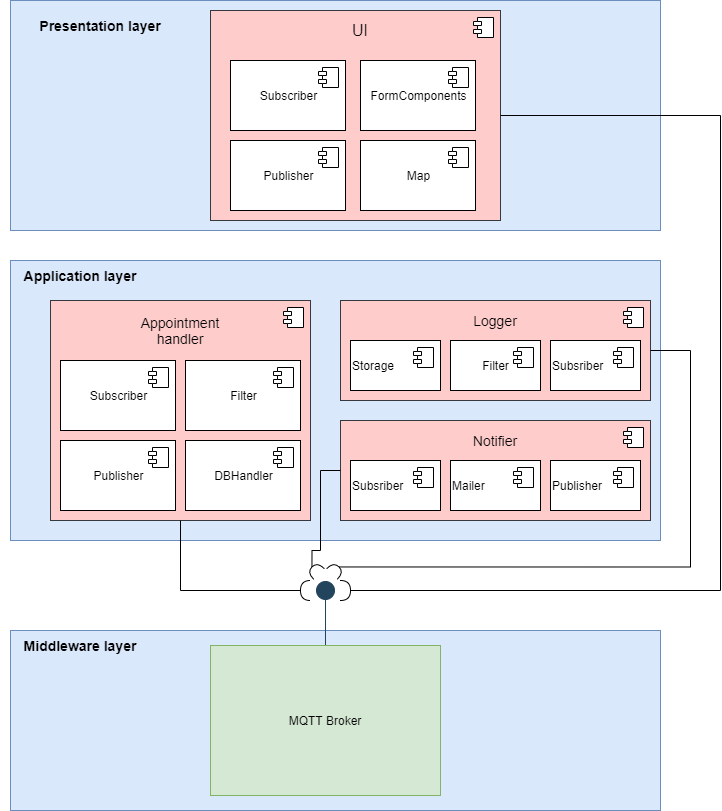

The diagram above was exported from draw.io. Its source (the exported page's mxGraphModel, read from the mxfile embedded in the PNG):
<mxGraphModel dx="2346" dy="2035" grid="1" gridSize="10" guides="1" tooltips="1" connect="1" arrows="1" fold="1" page="1" pageScale="1" pageWidth="827" pageHeight="1169" math="0" shadow="0">
  <root>
    <mxCell id="0" />
    <mxCell id="1" parent="0" />
    <mxCell id="2" value="" style="rounded=0;whiteSpace=wrap;html=1;fillColor=#dae8fc;strokeColor=#6c8ebf;" vertex="1" parent="1">
      <mxGeometry x="230" y="370" width="650" height="180" as="geometry" />
    </mxCell>
    <mxCell id="3" value="&lt;font style=&quot;font-size: 14px&quot;&gt;&lt;b&gt;Middleware layer&lt;/b&gt;&lt;/font&gt;" style="text;html=1;strokeColor=none;fillColor=none;align=center;verticalAlign=middle;whiteSpace=wrap;rounded=0;" vertex="1" parent="1">
      <mxGeometry x="220" y="370" width="160" height="30" as="geometry" />
    </mxCell>
    <mxCell id="4" style="edgeStyle=orthogonalEdgeStyle;rounded=0;orthogonalLoop=1;jettySize=auto;html=1;exitX=0.5;exitY=0;exitDx=0;exitDy=0;endArrow=oval;endFill=1;startSize=6;endSize=18;fillColor=#bac8d3;strokeColor=#23445d;" edge="1" source="5" parent="1">
      <mxGeometry relative="1" as="geometry">
        <mxPoint x="545" y="330" as="targetPoint" />
        <Array as="points">
          <mxPoint x="545" y="330" />
          <mxPoint x="545" y="330" />
        </Array>
      </mxGeometry>
    </mxCell>
    <mxCell id="5" value="MQTT Broker" style="rounded=0;whiteSpace=wrap;html=1;fillColor=#d5e8d4;strokeColor=#82b366;" vertex="1" parent="1">
      <mxGeometry x="430" y="385" width="230" height="150" as="geometry" />
    </mxCell>
    <mxCell id="6" value="" style="rounded=0;whiteSpace=wrap;html=1;fillColor=#dae8fc;strokeColor=#6c8ebf;" vertex="1" parent="1">
      <mxGeometry x="230" width="650" height="280" as="geometry" />
    </mxCell>
    <mxCell id="7" value="" style="rounded=0;whiteSpace=wrap;html=1;fillColor=#dae8fc;strokeColor=#6c8ebf;" vertex="1" parent="1">
      <mxGeometry x="230" y="-260" width="650" height="230" as="geometry" />
    </mxCell>
    <mxCell id="8" value="&lt;font style=&quot;font-size: 14px&quot;&gt;&lt;b&gt;Application layer&lt;/b&gt;&lt;/font&gt;" style="text;html=1;strokeColor=none;fillColor=none;align=center;verticalAlign=middle;whiteSpace=wrap;rounded=0;" vertex="1" parent="1">
      <mxGeometry x="220" width="160" height="30" as="geometry" />
    </mxCell>
    <mxCell id="9" value="&lt;font style=&quot;font-size: 14px&quot;&gt;&lt;b&gt;Presentation layer&lt;/b&gt;&lt;/font&gt;" style="text;html=1;strokeColor=none;fillColor=none;align=center;verticalAlign=middle;whiteSpace=wrap;rounded=0;" vertex="1" parent="1">
      <mxGeometry x="240" y="-250" width="160" height="30" as="geometry" />
    </mxCell>
    <mxCell id="10" value="" style="html=1;dropTarget=0;fillColor=#ffcccc;strokeColor=#36393d;" vertex="1" parent="1">
      <mxGeometry x="270" y="40" width="260" height="220" as="geometry" />
    </mxCell>
    <mxCell id="11" value="" style="shape=module;jettyWidth=8;jettyHeight=4;" vertex="1" parent="10">
      <mxGeometry x="1" width="20" height="20" relative="1" as="geometry">
        <mxPoint x="-27" y="7" as="offset" />
      </mxGeometry>
    </mxCell>
    <mxCell id="12" value="" style="html=1;dropTarget=0;fillColor=#ffcccc;strokeColor=#36393d;" vertex="1" parent="1">
      <mxGeometry x="430" y="-250" width="290" height="210" as="geometry" />
    </mxCell>
    <mxCell id="13" value="" style="shape=module;jettyWidth=8;jettyHeight=4;" vertex="1" parent="12">
      <mxGeometry x="1" width="20" height="20" relative="1" as="geometry">
        <mxPoint x="-27" y="7" as="offset" />
      </mxGeometry>
    </mxCell>
    <mxCell id="14" value="Appointment&lt;br style=&quot;font-size: 14px;&quot;&gt;handler" style="text;html=1;strokeColor=none;fillColor=none;align=center;verticalAlign=middle;whiteSpace=wrap;rounded=0;fontSize=14;" vertex="1" parent="1">
      <mxGeometry x="360" y="60" width="80" height="20" as="geometry" />
    </mxCell>
    <mxCell id="15" value="UI" style="text;html=1;strokeColor=none;fillColor=none;align=center;verticalAlign=middle;whiteSpace=wrap;rounded=0;fontSize=16;" vertex="1" parent="1">
      <mxGeometry x="560" y="-240" width="40" height="20" as="geometry" />
    </mxCell>
    <mxCell id="16" value="" style="html=1;dropTarget=0;fillColor=#ffcccc;strokeColor=#36393d;" vertex="1" parent="1">
      <mxGeometry x="560" y="40" width="310" height="100" as="geometry" />
    </mxCell>
    <mxCell id="17" value="" style="shape=module;jettyWidth=8;jettyHeight=4;" vertex="1" parent="16">
      <mxGeometry x="1" width="20" height="20" relative="1" as="geometry">
        <mxPoint x="-27" y="7" as="offset" />
      </mxGeometry>
    </mxCell>
    <mxCell id="18" value="Logger" style="text;html=1;strokeColor=none;fillColor=none;align=center;verticalAlign=middle;whiteSpace=wrap;rounded=0;fontSize=14;" vertex="1" parent="1">
      <mxGeometry x="695" y="50" width="40" height="20" as="geometry" />
    </mxCell>
    <mxCell id="19" value="" style="html=1;dropTarget=0;fillColor=#ffcccc;strokeColor=#36393d;" vertex="1" parent="1">
      <mxGeometry x="560" y="160" width="310" height="100" as="geometry" />
    </mxCell>
    <mxCell id="20" value="" style="shape=module;jettyWidth=8;jettyHeight=4;" vertex="1" parent="19">
      <mxGeometry x="1" width="20" height="20" relative="1" as="geometry">
        <mxPoint x="-27" y="7" as="offset" />
      </mxGeometry>
    </mxCell>
    <mxCell id="21" value="Notifier" style="text;html=1;strokeColor=none;fillColor=none;align=center;verticalAlign=middle;whiteSpace=wrap;rounded=0;fontSize=14;" vertex="1" parent="1">
      <mxGeometry x="695" y="170" width="40" height="20" as="geometry" />
    </mxCell>
    <mxCell id="22" value="Subscriber" style="html=1;dropTarget=0;" vertex="1" parent="1">
      <mxGeometry x="450" y="-200" width="115" height="70" as="geometry" />
    </mxCell>
    <mxCell id="23" value="" style="shape=module;jettyWidth=8;jettyHeight=4;" vertex="1" parent="22">
      <mxGeometry x="1" width="20" height="20" relative="1" as="geometry">
        <mxPoint x="-27" y="7" as="offset" />
      </mxGeometry>
    </mxCell>
    <mxCell id="24" value="Publisher" style="html=1;dropTarget=0;" vertex="1" parent="1">
      <mxGeometry x="450" y="-120" width="115" height="70" as="geometry" />
    </mxCell>
    <mxCell id="25" value="" style="shape=module;jettyWidth=8;jettyHeight=4;" vertex="1" parent="24">
      <mxGeometry x="1" width="20" height="20" relative="1" as="geometry">
        <mxPoint x="-27" y="7" as="offset" />
      </mxGeometry>
    </mxCell>
    <mxCell id="26" value="Mailer" style="html=1;dropTarget=0;align=left;" vertex="1" parent="1">
      <mxGeometry x="670" y="200" width="90" height="50" as="geometry" />
    </mxCell>
    <mxCell id="27" value="" style="shape=module;jettyWidth=8;jettyHeight=4;" vertex="1" parent="26">
      <mxGeometry x="1" width="20" height="20" relative="1" as="geometry">
        <mxPoint x="-27" y="7" as="offset" />
      </mxGeometry>
    </mxCell>
    <mxCell id="28" value="Subsriber" style="html=1;dropTarget=0;align=left;" vertex="1" parent="1">
      <mxGeometry x="770" y="80" width="90" height="50" as="geometry" />
    </mxCell>
    <mxCell id="29" value="" style="shape=module;jettyWidth=8;jettyHeight=4;" vertex="1" parent="28">
      <mxGeometry x="1" width="20" height="20" relative="1" as="geometry">
        <mxPoint x="-27" y="7" as="offset" />
      </mxGeometry>
    </mxCell>
    <mxCell id="30" value="Subsriber" style="html=1;dropTarget=0;align=left;" vertex="1" parent="1">
      <mxGeometry x="570" y="200" width="90" height="50" as="geometry" />
    </mxCell>
    <mxCell id="31" value="" style="shape=module;jettyWidth=8;jettyHeight=4;" vertex="1" parent="30">
      <mxGeometry x="1" width="20" height="20" relative="1" as="geometry">
        <mxPoint x="-27" y="7" as="offset" />
      </mxGeometry>
    </mxCell>
    <mxCell id="32" value="Publisher" style="html=1;dropTarget=0;align=left;" vertex="1" parent="1">
      <mxGeometry x="770" y="200" width="90" height="50" as="geometry" />
    </mxCell>
    <mxCell id="33" value="" style="shape=module;jettyWidth=8;jettyHeight=4;" vertex="1" parent="32">
      <mxGeometry x="1" width="20" height="20" relative="1" as="geometry">
        <mxPoint x="-27" y="7" as="offset" />
      </mxGeometry>
    </mxCell>
    <mxCell id="34" value="Filter" style="html=1;dropTarget=0;align=center;" vertex="1" parent="1">
      <mxGeometry x="670" y="80" width="90" height="50" as="geometry" />
    </mxCell>
    <mxCell id="35" value="" style="shape=module;jettyWidth=8;jettyHeight=4;" vertex="1" parent="34">
      <mxGeometry x="1" width="20" height="20" relative="1" as="geometry">
        <mxPoint x="-27" y="7" as="offset" />
      </mxGeometry>
    </mxCell>
    <mxCell id="36" value="Map" style="html=1;dropTarget=0;" vertex="1" parent="1">
      <mxGeometry x="580" y="-120" width="115" height="70" as="geometry" />
    </mxCell>
    <mxCell id="37" value="" style="shape=module;jettyWidth=8;jettyHeight=4;" vertex="1" parent="36">
      <mxGeometry x="1" width="20" height="20" relative="1" as="geometry">
        <mxPoint x="-27" y="7" as="offset" />
      </mxGeometry>
    </mxCell>
    <mxCell id="38" value="FormComponents" style="html=1;dropTarget=0;" vertex="1" parent="1">
      <mxGeometry x="580" y="-200" width="115" height="70" as="geometry" />
    </mxCell>
    <mxCell id="39" value="" style="shape=module;jettyWidth=8;jettyHeight=4;" vertex="1" parent="38">
      <mxGeometry x="1" width="20" height="20" relative="1" as="geometry">
        <mxPoint x="-27" y="7" as="offset" />
      </mxGeometry>
    </mxCell>
    <mxCell id="40" value="Subscriber" style="html=1;dropTarget=0;" vertex="1" parent="1">
      <mxGeometry x="280" y="100" width="115" height="70" as="geometry" />
    </mxCell>
    <mxCell id="41" value="" style="shape=module;jettyWidth=8;jettyHeight=4;" vertex="1" parent="40">
      <mxGeometry x="1" width="20" height="20" relative="1" as="geometry">
        <mxPoint x="-27" y="7" as="offset" />
      </mxGeometry>
    </mxCell>
    <mxCell id="42" value="Publisher" style="html=1;dropTarget=0;" vertex="1" parent="1">
      <mxGeometry x="280" y="180" width="115" height="70" as="geometry" />
    </mxCell>
    <mxCell id="43" value="" style="shape=module;jettyWidth=8;jettyHeight=4;" vertex="1" parent="42">
      <mxGeometry x="1" width="20" height="20" relative="1" as="geometry">
        <mxPoint x="-27" y="7" as="offset" />
      </mxGeometry>
    </mxCell>
    <mxCell id="44" value="Storage" style="html=1;dropTarget=0;align=left;" vertex="1" parent="1">
      <mxGeometry x="570" y="80" width="90" height="50" as="geometry" />
    </mxCell>
    <mxCell id="45" value="" style="shape=module;jettyWidth=8;jettyHeight=4;" vertex="1" parent="44">
      <mxGeometry x="1" width="20" height="20" relative="1" as="geometry">
        <mxPoint x="-27" y="7" as="offset" />
      </mxGeometry>
    </mxCell>
    <mxCell id="46" value="DBHandler" style="html=1;dropTarget=0;" vertex="1" parent="1">
      <mxGeometry x="405" y="180" width="115" height="70" as="geometry" />
    </mxCell>
    <mxCell id="47" value="" style="shape=module;jettyWidth=8;jettyHeight=4;" vertex="1" parent="46">
      <mxGeometry x="1" width="20" height="20" relative="1" as="geometry">
        <mxPoint x="-27" y="7" as="offset" />
      </mxGeometry>
    </mxCell>
    <mxCell id="48" value="Filter" style="html=1;dropTarget=0;" vertex="1" parent="1">
      <mxGeometry x="405" y="100" width="115" height="70" as="geometry" />
    </mxCell>
    <mxCell id="49" value="" style="shape=module;jettyWidth=8;jettyHeight=4;" vertex="1" parent="48">
      <mxGeometry x="1" width="20" height="20" relative="1" as="geometry">
        <mxPoint x="-27" y="7" as="offset" />
      </mxGeometry>
    </mxCell>
    <mxCell id="50" style="edgeStyle=orthogonalEdgeStyle;rounded=0;orthogonalLoop=1;jettySize=auto;html=1;exitX=1;exitY=0.5;exitDx=0;exitDy=0;exitPerimeter=0;entryX=1;entryY=0.5;entryDx=0;entryDy=0;startSize=6;endArrow=none;endFill=0;endSize=18;" edge="1" source="51" target="12" parent="1">
      <mxGeometry relative="1" as="geometry">
        <Array as="points">
          <mxPoint x="940" y="330" />
          <mxPoint x="940" y="-145" />
        </Array>
      </mxGeometry>
    </mxCell>
    <mxCell id="51" value="" style="shape=requiredInterface;html=1;verticalLabelPosition=bottom;align=center;" vertex="1" parent="1">
      <mxGeometry x="560" y="320" width="10" height="20" as="geometry" />
    </mxCell>
    <mxCell id="52" style="edgeStyle=orthogonalEdgeStyle;rounded=0;orthogonalLoop=1;jettySize=auto;html=1;exitX=1;exitY=0.5;exitDx=0;exitDy=0;exitPerimeter=0;entryX=0.5;entryY=1;entryDx=0;entryDy=0;startSize=6;endArrow=none;endFill=0;endSize=18;" edge="1" source="53" target="10" parent="1">
      <mxGeometry relative="1" as="geometry" />
    </mxCell>
    <mxCell id="53" value="" style="shape=requiredInterface;html=1;verticalLabelPosition=bottom;align=center;rotation=-180;" vertex="1" parent="1">
      <mxGeometry x="520" y="320" width="10" height="20" as="geometry" />
    </mxCell>
    <mxCell id="54" style="edgeStyle=orthogonalEdgeStyle;rounded=0;orthogonalLoop=1;jettySize=auto;html=1;exitX=1;exitY=0.5;exitDx=0;exitDy=0;exitPerimeter=0;entryX=1;entryY=0.5;entryDx=0;entryDy=0;startSize=6;endArrow=none;endFill=0;endSize=18;" edge="1" source="55" target="16" parent="1">
      <mxGeometry relative="1" as="geometry">
        <Array as="points">
          <mxPoint x="910" y="307" />
          <mxPoint x="910" y="90" />
        </Array>
      </mxGeometry>
    </mxCell>
    <mxCell id="55" value="" style="shape=requiredInterface;html=1;verticalLabelPosition=bottom;align=center;rotation=-45;" vertex="1" parent="1">
      <mxGeometry x="550" y="302.5" width="10" height="15" as="geometry" />
    </mxCell>
    <mxCell id="56" style="edgeStyle=orthogonalEdgeStyle;rounded=0;orthogonalLoop=1;jettySize=auto;html=1;exitX=1;exitY=0.5;exitDx=0;exitDy=0;exitPerimeter=0;entryX=0;entryY=0.5;entryDx=0;entryDy=0;startSize=6;endArrow=none;endFill=0;endSize=18;" edge="1" source="57" target="19" parent="1">
      <mxGeometry relative="1" as="geometry">
        <Array as="points">
          <mxPoint x="532" y="290" />
          <mxPoint x="540" y="290" />
          <mxPoint x="540" y="210" />
        </Array>
      </mxGeometry>
    </mxCell>
    <mxCell id="57" value="" style="shape=requiredInterface;html=1;verticalLabelPosition=bottom;align=center;rotation=-135;" vertex="1" parent="1">
      <mxGeometry x="530" y="302.5" width="10" height="15" as="geometry" />
    </mxCell>
  </root>
</mxGraphModel>